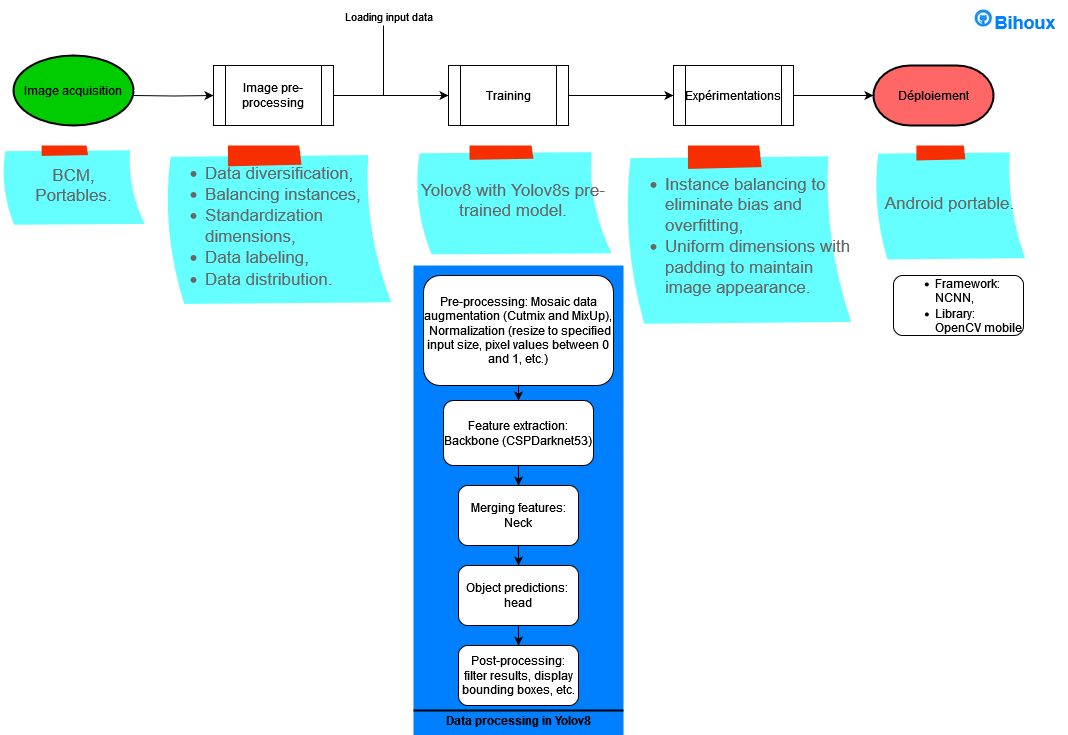

The diagram above was exported from draw.io. Its source (the exported page's mxGraphModel, read from the mxfile embedded in the PNG):
<mxGraphModel dx="1050" dy="1774" grid="1" gridSize="10" guides="1" tooltips="1" connect="1" arrows="1" fold="1" page="1" pageScale="1" pageWidth="827" pageHeight="1169" math="0" shadow="0">
  <root>
    <mxCell id="0" />
    <mxCell id="1" parent="0" />
    <object label="" id="8djCQOJU1no2FGQg3kxT-107">
      <mxCell style="strokeColor=none;shadow=0;gradientColor=none;fontSize=11;align=left;spacing=10;fontColor=#;9E9E9E;verticalAlign=top;spacingTop=100;whiteSpace=wrap;html=1;fillColor=#007FFF;" parent="1" vertex="1">
        <mxGeometry x="440" y="260" width="210" height="470" as="geometry" />
      </mxCell>
    </object>
    <mxCell id="8djCQOJU1no2FGQg3kxT-3" value="" style="edgeStyle=orthogonalEdgeStyle;rounded=0;orthogonalLoop=1;jettySize=auto;html=1;fillColor=#66FFFF;" parent="1" target="8djCQOJU1no2FGQg3kxT-2" edge="1">
      <mxGeometry relative="1" as="geometry">
        <mxPoint x="160" y="90" as="sourcePoint" />
      </mxGeometry>
    </mxCell>
    <mxCell id="8djCQOJU1no2FGQg3kxT-5" value="" style="edgeStyle=orthogonalEdgeStyle;rounded=0;orthogonalLoop=1;jettySize=auto;html=1;fillColor=#66FFFF;" parent="1" source="8djCQOJU1no2FGQg3kxT-2" target="8djCQOJU1no2FGQg3kxT-4" edge="1">
      <mxGeometry relative="1" as="geometry" />
    </mxCell>
    <mxCell id="8djCQOJU1no2FGQg3kxT-103" value="Loading input data" style="edgeLabel;html=1;align=center;verticalAlign=middle;resizable=0;points=[];" parent="8djCQOJU1no2FGQg3kxT-5" vertex="1" connectable="0">
      <mxGeometry x="0.0087" y="-4" relative="1" as="geometry">
        <mxPoint x="-4" y="-84" as="offset" />
      </mxGeometry>
    </mxCell>
    <mxCell id="8djCQOJU1no2FGQg3kxT-2" value="Image pre-processing" style="shape=process;whiteSpace=wrap;html=1;backgroundOutline=1;fillColor=#FFFFFF;fontColor=#000000;" parent="1" vertex="1">
      <mxGeometry x="240" y="60" width="120" height="60" as="geometry" />
    </mxCell>
    <mxCell id="8djCQOJU1no2FGQg3kxT-7" value="" style="edgeStyle=orthogonalEdgeStyle;rounded=0;orthogonalLoop=1;jettySize=auto;html=1;fillColor=#66FFFF;" parent="1" source="8djCQOJU1no2FGQg3kxT-4" target="8djCQOJU1no2FGQg3kxT-6" edge="1">
      <mxGeometry relative="1" as="geometry" />
    </mxCell>
    <mxCell id="8djCQOJU1no2FGQg3kxT-4" value="Training" style="shape=process;whiteSpace=wrap;html=1;backgroundOutline=1;fillColor=#FFFFFF;fontColor=#000000;" parent="1" vertex="1">
      <mxGeometry x="475" y="60" width="120" height="60" as="geometry" />
    </mxCell>
    <mxCell id="8djCQOJU1no2FGQg3kxT-11" value="" style="edgeStyle=orthogonalEdgeStyle;rounded=0;orthogonalLoop=1;jettySize=auto;html=1;fillColor=#66FFFF;" parent="1" source="8djCQOJU1no2FGQg3kxT-6" edge="1">
      <mxGeometry relative="1" as="geometry">
        <mxPoint x="900" y="90" as="targetPoint" />
      </mxGeometry>
    </mxCell>
    <mxCell id="8djCQOJU1no2FGQg3kxT-6" value="Expérimentations" style="shape=process;whiteSpace=wrap;html=1;backgroundOutline=1;fillColor=#FFFFFF;fontColor=#000000;" parent="1" vertex="1">
      <mxGeometry x="700" y="60" width="120" height="60" as="geometry" />
    </mxCell>
    <mxCell id="8djCQOJU1no2FGQg3kxT-66" value="" style="edgeStyle=orthogonalEdgeStyle;rounded=0;orthogonalLoop=1;jettySize=auto;html=1;" parent="1" source="8djCQOJU1no2FGQg3kxT-23" target="8djCQOJU1no2FGQg3kxT-25" edge="1">
      <mxGeometry relative="1" as="geometry" />
    </mxCell>
    <mxCell id="8djCQOJU1no2FGQg3kxT-23" value="Pre-processing: Mosaic data augmentation (Cutmix and MixUp), &lt;br&gt;&amp;nbsp;Normalization (resize to specified input size, pixel values between 0 and 1, etc.) " style="rounded=1;whiteSpace=wrap;html=1;" parent="1" vertex="1">
      <mxGeometry x="450" y="270" width="190" height="110" as="geometry" />
    </mxCell>
    <mxCell id="8djCQOJU1no2FGQg3kxT-67" value="" style="edgeStyle=orthogonalEdgeStyle;rounded=0;orthogonalLoop=1;jettySize=auto;html=1;" parent="1" source="8djCQOJU1no2FGQg3kxT-25" target="8djCQOJU1no2FGQg3kxT-27" edge="1">
      <mxGeometry relative="1" as="geometry" />
    </mxCell>
    <mxCell id="8djCQOJU1no2FGQg3kxT-25" value="Feature extraction: Backbone (CSPDarknet53)" style="rounded=1;whiteSpace=wrap;html=1;" parent="1" vertex="1">
      <mxGeometry x="470" y="395" width="150" height="65" as="geometry" />
    </mxCell>
    <mxCell id="8djCQOJU1no2FGQg3kxT-30" value="" style="edgeStyle=orthogonalEdgeStyle;rounded=0;orthogonalLoop=1;jettySize=auto;html=1;" parent="1" source="8djCQOJU1no2FGQg3kxT-27" edge="1">
      <mxGeometry relative="1" as="geometry">
        <mxPoint x="545" y="560" as="targetPoint" />
      </mxGeometry>
    </mxCell>
    <mxCell id="8djCQOJU1no2FGQg3kxT-27" value="Merging features: Neck" style="rounded=1;whiteSpace=wrap;html=1;" parent="1" vertex="1">
      <mxGeometry x="485" y="480" width="120" height="60" as="geometry" />
    </mxCell>
    <mxCell id="8djCQOJU1no2FGQg3kxT-32" value="" style="edgeStyle=orthogonalEdgeStyle;rounded=0;orthogonalLoop=1;jettySize=auto;html=1;" parent="1" source="8djCQOJU1no2FGQg3kxT-29" target="8djCQOJU1no2FGQg3kxT-31" edge="1">
      <mxGeometry relative="1" as="geometry" />
    </mxCell>
    <mxCell id="8djCQOJU1no2FGQg3kxT-29" value="Object predictions:&amp;nbsp; head" style="rounded=1;whiteSpace=wrap;html=1;" parent="1" vertex="1">
      <mxGeometry x="485" y="560" width="120" height="60" as="geometry" />
    </mxCell>
    <mxCell id="8djCQOJU1no2FGQg3kxT-31" value="Post-processing: filter results, display bounding boxes, etc." style="rounded=1;whiteSpace=wrap;html=1;" parent="1" vertex="1">
      <mxGeometry x="485" y="640" width="120" height="60" as="geometry" />
    </mxCell>
    <mxCell id="8djCQOJU1no2FGQg3kxT-41" value="&lt;div align=&quot;left&quot;&gt;&lt;ul&gt;&lt;li&gt;Framework: NCNN,&lt;/li&gt;&lt;li&gt;Library: OpenCV mobile&lt;/li&gt;&lt;/ul&gt;&lt;/div&gt;" style="rounded=1;whiteSpace=wrap;html=1;align=left;" parent="1" vertex="1">
      <mxGeometry x="920" y="270" width="130" height="60" as="geometry" />
    </mxCell>
    <mxCell id="8djCQOJU1no2FGQg3kxT-43" value="Image acquisition" style="strokeWidth=2;html=1;shape=mxgraph.flowchart.start_1;whiteSpace=wrap;fillColor=#00CC00;" parent="1" vertex="1">
      <mxGeometry x="40" y="50" width="120" height="70" as="geometry" />
    </mxCell>
    <mxCell id="8djCQOJU1no2FGQg3kxT-44" value="Déploiement" style="strokeWidth=2;html=1;shape=mxgraph.flowchart.terminator;whiteSpace=wrap;fillColor=#FF6666;" parent="1" vertex="1">
      <mxGeometry x="900" y="60" width="120" height="60" as="geometry" />
    </mxCell>
    <mxCell id="8djCQOJU1no2FGQg3kxT-69" value="&lt;div align=&quot;left&quot;&gt;&lt;ul&gt;&lt;li&gt;Data diversification,&lt;/li&gt;&lt;li&gt;Balancing instances,&lt;/li&gt;&lt;li&gt;Standardization dimensions,&lt;/li&gt;&lt;li&gt;Data labeling,&amp;nbsp;&lt;/li&gt;&lt;li&gt;Data distribution.&lt;/li&gt;&lt;/ul&gt;&lt;/div&gt;" style="strokeWidth=1;shadow=0;dashed=0;align=left;html=1;shape=mxgraph.mockup.text.stickyNote2;fontColor=#666666;mainText=;fontSize=17;whiteSpace=wrap;fillColor=#66FFFF;strokeColor=#F62E00;" parent="1" vertex="1">
      <mxGeometry x="190" y="140" width="230" height="160" as="geometry" />
    </mxCell>
    <mxCell id="8djCQOJU1no2FGQg3kxT-71" value="Yolov8 with Yolov8s pre-trained model." style="strokeWidth=1;shadow=0;dashed=0;align=center;html=1;shape=mxgraph.mockup.text.stickyNote2;fontColor=#666666;mainText=;fontSize=17;whiteSpace=wrap;fillColor=#66FFFF;strokeColor=#F62E00;" parent="1" vertex="1">
      <mxGeometry x="440" y="140" width="200" height="110" as="geometry" />
    </mxCell>
    <mxCell id="8djCQOJU1no2FGQg3kxT-72" value="&lt;div align=&quot;left&quot;&gt;&lt;ul&gt;&lt;li&gt;Instance balancing to eliminate bias and overfitting,&lt;/li&gt;&lt;li&gt;Uniform dimensions with padding to maintain image appearance.&lt;/li&gt;&lt;/ul&gt;&lt;/div&gt;" style="strokeWidth=1;shadow=0;dashed=0;align=left;html=1;shape=mxgraph.mockup.text.stickyNote2;fontColor=#666666;mainText=;fontSize=17;whiteSpace=wrap;fillColor=#66FFFF;strokeColor=#F62E00;" parent="1" vertex="1">
      <mxGeometry x="650" y="140" width="230" height="180" as="geometry" />
    </mxCell>
    <mxCell id="8djCQOJU1no2FGQg3kxT-75" value="BCM,&lt;br&gt;Portables." style="strokeWidth=1;shadow=0;dashed=0;align=center;html=1;shape=mxgraph.mockup.text.stickyNote2;fontColor=#666666;mainText=;fontSize=17;whiteSpace=wrap;fillColor=#66FFFF;strokeColor=#F62E00;" parent="1" vertex="1">
      <mxGeometry x="27.5" y="140" width="145" height="80" as="geometry" />
    </mxCell>
    <mxCell id="8djCQOJU1no2FGQg3kxT-88" value="Android portable." style="strokeWidth=1;shadow=0;dashed=0;align=center;html=1;shape=mxgraph.mockup.text.stickyNote2;fontColor=#666666;mainText=;fontSize=17;whiteSpace=wrap;fillColor=#66FFFF;strokeColor=#F62E00;" parent="1" vertex="1">
      <mxGeometry x="900" y="140" width="153" height="115" as="geometry" />
    </mxCell>
    <mxCell id="8djCQOJU1no2FGQg3kxT-106" value="" style="endArrow=none;html=1;rounded=0;" parent="1" edge="1">
      <mxGeometry relative="1" as="geometry">
        <mxPoint x="410" y="20" as="sourcePoint" />
        <mxPoint x="410" y="90" as="targetPoint" />
      </mxGeometry>
    </mxCell>
    <mxCell id="8djCQOJU1no2FGQg3kxT-108" value="" style="line;strokeWidth=2;html=1;" parent="1" vertex="1">
      <mxGeometry x="440" y="700" width="210" height="10" as="geometry" />
    </mxCell>
    <mxCell id="8djCQOJU1no2FGQg3kxT-109" value="&lt;b&gt;Data processing in Yolov8&lt;/b&gt;" style="text;html=1;align=center;verticalAlign=middle;resizable=0;points=[];autosize=1;strokeColor=none;fillColor=none;" parent="1" vertex="1">
      <mxGeometry x="460" y="700" width="170" height="30" as="geometry" />
    </mxCell>
    <mxCell id="AEu5hDcylIwSCBjoGn_a-2" value="&lt;font color=&quot;#007fff&quot; style=&quot;font-size: 18px;&quot;&gt;&lt;b&gt;&lt;img height=&quot;22&quot; width=&quot;23&quot; src=&quot;data:image/png,(base64 omitted: 1756 chars)&quot;&gt;Bihoux&lt;/b&gt;&lt;/font&gt;" style="text;html=1;align=center;verticalAlign=middle;resizable=0;points=[];autosize=1;strokeColor=none;fillColor=none;" parent="1" vertex="1">
      <mxGeometry x="985" y="-5" width="110" height="40" as="geometry" />
    </mxCell>
  </root>
</mxGraphModel>